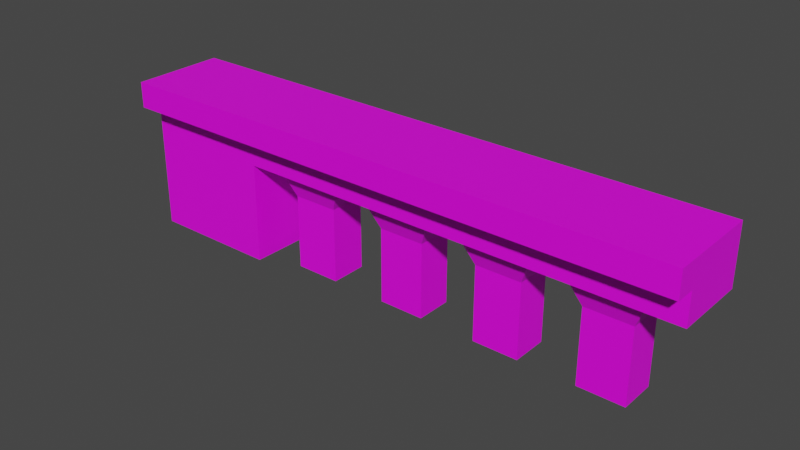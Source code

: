 # Source: Hunterian_RoofDecoration.blend  (saved by Blender 2.93.21; exported with 4.5.12 LTS)
import bpy
from mathutils import Matrix  # noqa: F401  (used for matrix-valued properties, if any)

bpy.ops.wm.read_factory_settings(use_empty=True)
scene = bpy.context.scene
scene.name = 'Scene'

# ---- collections
col_collection = bpy.data.collections.new('Collection'); scene.collection.children.link(col_collection)

# ---- images (referenced by path relative to the original .blend; pixels are not part of the script)
import os
ASSET_DIR = os.environ.get("B2B_ASSET_DIR", "")  # directory of the original .blend (textures are referenced by path, not embedded)
HERE = os.path.dirname(os.path.abspath(__file__))  # packed textures are extracted next to this script under _unpacked/

def load_image(name, relpath, width, height, colorspace="sRGB"):
    """Load a texture the original file referenced (path relative to the .blend, or extracted next to this script)."""
    p = next((c for c in (os.path.join(HERE, relpath), os.path.join(ASSET_DIR, relpath)) if relpath and os.path.exists(c)), "")
    if p:
        img = bpy.data.images.load(p, check_existing=True)
        img.name = name
    else:  # same state as the original file: an image datablock whose file is absent (Cycles renders it pink)
        img = bpy.data.images.new(name, width, height)
        img.source = "FILE"
        img.filepath = "//" + (relpath or name)
    img.colorspace_settings.name = colorspace
    return img
img_museum_texture_psd_001 = load_image('Museum_Texture.psd.001', 'Museum_Texture.psd', 1024, 1024, 'sRGB')

# ---- materials (node trees are filled in below, after node groups)
mat_material_001 = bpy.data.materials.new('Material.001')
mat_material_001.use_transparent_shadow = False

# ---- material node trees
mat_material_001.use_nodes = True; mat_material_001.node_tree.nodes.clear()
_N = mat_material_001.node_tree.nodes; _L = mat_material_001.node_tree.links
n0 = _N.new('ShaderNodeBsdfPrincipled'); n0.name = 'Principled BSDF'; n0.location = (10, 300)
n0.distribution = 'GGX'
n0.subsurface_method = 'BURLEY'
n0.inputs[3].default_value = 1.45
n0.inputs[27].default_value = (0.0, 0.0, 0.0, 1.0)
n0.inputs[28].default_value = 1.0
n1 = _N.new('ShaderNodeOutputMaterial'); n1.name = 'Material Output'; n1.location = (300, 300)
n2 = _N.new('ShaderNodeTexImage'); n2.name = 'Image Texture'; n2.location = (-280, 275)
n2.image = img_museum_texture_psd_001
_L.new(n0.outputs[0], n1.inputs[0])
_L.new(n2.outputs[0], n0.inputs[0])
n1.is_active_output = True

# ---- world
world_world = bpy.data.worlds.new('World'); scene.world = world_world
world_world.use_nodes = True; world_world.node_tree.nodes.clear()
_N = world_world.node_tree.nodes; _L = world_world.node_tree.links
n0 = _N.new('ShaderNodeOutputWorld'); n0.name = 'World Output'; n0.location = (300, 300)
n1 = _N.new('ShaderNodeBackground'); n1.name = 'Background'; n1.location = (10, 300)
n1.inputs[0].default_value = (0.05088, 0.05088, 0.05088, 1.0)
_L.new(n1.outputs[0], n0.inputs[0])
n0.is_active_output = True
world_world.color = (0.05088, 0.05088, 0.05088)
world_world.use_sun_shadow = False
world_world.sun_shadow_jitter_overblur = 0.0

# ---- meshes
me_plane = bpy.data.meshes.new('Plane')
me_plane.from_pydata([(-2.204, 0.2357, 0.8459), (1.436, 0.2357, 0.8459), (1.436, -0.2322, 0.8445), (-2.204, -0.2322, 0.8445), (1.436, -0.2322, 0.6437), (-2.204, -0.2322, 0.6437), (-2.204, 0.2357, 0.6416), (1.436, 0.2357, 0.6416), (1.436, 0.2357, 1.011), (-2.204, 0.2357, 1.011), (1.436, -0.2322, 1.009), (-2.204, -0.2322, 1.009), (1.436, -0.3581, 0.8445), (-2.204, -0.3581, 0.8445), (1.436, -0.3581, 1.009), (-2.204, -0.3581, 1.009), (-1.131, -0.1169, -0.001039), (-1.131, -0.1169, 0.4746), (-1.131, 0.1169, -0.001039), (-1.131, 0.1169, 0.4746), (-0.8386, -0.1169, -0.001039), (-0.8386, -0.1169, 0.4746), (-0.8386, 0.1169, -0.001039), (-0.8386, 0.1169, 0.4746), (-1.212, -0.182, 0.6577), (-1.212, 0.182, 0.6577), (-0.7572, 0.182, 0.6577), (-0.7572, -0.182, 0.6577), (-0.4758, -0.1169, -0.001039), (-0.4758, -0.1169, 0.4746), (-0.4758, 0.1169, -0.001039), (-0.4758, 0.1169, 0.4746), (-0.1833, -0.1169, -0.001039), (-0.1833, -0.1169, 0.4746), (-0.1833, 0.1169, -0.001039), (-0.1833, 0.1169, 0.4746), (-0.5572, -0.182, 0.6577), (-0.5572, 0.182, 0.6577), (-0.1019, 0.182, 0.6577), (-0.1019, -0.182, 0.6577), (0.1795, -0.1169, -0.001039), (0.1795, -0.1169, 0.4746), (0.1795, 0.1169, -0.001039), (0.1795, 0.1169, 0.4746), (0.472, -0.1169, -0.001039), (0.472, -0.1169, 0.4746), (0.472, 0.1169, -0.001039), (0.472, 0.1169, 0.4746), (0.09814, -0.182, 0.6577), (0.09814, 0.182, 0.6577), (0.5534, 0.182, 0.6577), (0.5534, -0.182, 0.6577), (0.8349, -0.1169, -0.001039), (0.8349, -0.1169, 0.4746), (0.8349, 0.1169, -0.001039), (0.8349, 0.1169, 0.4746), (1.127, -0.1169, -0.001039), (1.127, -0.1169, 0.4746), (1.127, 0.1169, -0.001039), (1.127, 0.1169, 0.4746), (0.7535, -0.182, 0.6577), (0.7535, 0.182, 0.6577), (1.209, 0.182, 0.6577), (1.209, -0.182, 0.6577), (-1.369, 0.2357, 0.8459), (-1.369, -0.2322, 0.8445), (-1.369, -0.2322, 0.6437), (-1.369, 0.2357, 0.6416), (-1.369, 0.2357, 1.011), (-1.369, -0.2322, 1.009), (-1.369, -0.3581, 0.8445), (-1.369, -0.3581, 1.009), (-1.369, 0.2329, 0.005755), (-2.204, 0.2329, 0.005755), (-2.204, -0.235, 0.00784), (-1.369, -0.235, 0.00784)], [], [(65, 66, 4, 2), (2, 1, 8, 10), (64, 1, 7, 67), (66, 67, 7, 4), (68, 9, 11, 69), (64, 0, 9, 68), (0, 3, 11, 9), (11, 3, 13, 15), (70, 12, 14, 71), (2, 10, 14, 12), (69, 11, 15, 71), (65, 2, 12, 70), (16, 17, 19, 18), (18, 19, 23, 22), (22, 23, 21, 20), (20, 21, 17, 16), (18, 22, 20, 16), (19, 17, 24, 25), (26, 25, 24, 27), (17, 21, 27, 24), (23, 19, 25, 26), (21, 23, 26, 27), (28, 29, 31, 30), (30, 31, 35, 34), (34, 35, 33, 32), (32, 33, 29, 28), (30, 34, 32, 28), (31, 29, 36, 37), (38, 37, 36, 39), (29, 33, 39, 36), (35, 31, 37, 38), (33, 35, 38, 39), (40, 41, 43, 42), (42, 43, 47, 46), (46, 47, 45, 44), (44, 45, 41, 40), (42, 46, 44, 40), (43, 41, 48, 49), (50, 49, 48, 51), (41, 45, 51, 48), (47, 43, 49, 50), (45, 47, 50, 51), (52, 53, 55, 54), (54, 55, 59, 58), (58, 59, 57, 56), (56, 57, 53, 52), (54, 58, 56, 52), (55, 53, 60, 61), (62, 61, 60, 63), (53, 57, 63, 60), (59, 55, 61, 62), (57, 59, 62, 63), (3, 0, 6, 5), (4, 7, 1, 2), (3, 65, 70, 13), (10, 69, 71, 14), (13, 70, 71, 15), (1, 64, 68, 8), (8, 68, 69, 10), (5, 6, 73, 74), (0, 64, 67, 6), (3, 5, 66, 65), (74, 73, 72, 75), (66, 5, 74, 75), (67, 66, 75, 72), (6, 67, 72, 73)])
_uv = me_plane.uv_layers.new(name='UVMap')
_uv.uv.foreach_set('vector', [0.07294, 0.9787, 0.07294, 0.9787, 0.07294, 0.9788, 0.07294, 0.9788, 0.0725, 0.9662, 0.0725, 0.9662, 0.0725, 0.9662, 0.0725, 0.9662, 0.07333, 0.9787, 0.07333, 0.9787, 0.07333, 0.9787, 0.07333, 0.9787, 0.07294, 0.9299, 0.07333, 0.9299, 0.07333, 0.9299, 0.07294, 0.9299, 0.07333, 0.9787, 0.07333, 0.9787, 0.07333, 0.9787, 0.07333, 0.9787, 0.07333, 0.9787, 0.07333, 0.9787, 0.07333, 0.9787, 0.07333, 0.9787, 0.0725, 0.9662, 0.0725, 0.9662, 0.0725, 0.9662, 0.0725, 0.9662, 0.0725, 0.9662, 0.0725, 0.9662, 0.0725, 0.9662, 0.0725, 0.9662, 0.07294, 0.9787, 0.07294, 0.9788, 0.07294, 0.9788, 0.07314, 0.9787, 0.0725, 0.9662, 0.0725, 0.9662, 0.0725, 0.9662, 0.0725, 0.9662, 0.07333, 0.9787, 0.07333, 0.9787, 0.07333, 0.9787, 0.07314, 0.9787, 0.07294, 0.9299, 0.07294, 0.9299, 0.07294, 0.9299, 0.07294, 0.9299, 0.07732, 0.9662, 0.08054, 0.9662, 0.08054, 0.9694, 0.07732, 0.9694, 0.07732, 0.9694, 0.08054, 0.9694, 0.08054, 0.9727, 0.07732, 0.9727, 0.07732, 0.9727, 0.08054, 0.9727, 0.08054, 0.9759, 0.07732, 0.9759, 0.07732, 0.9759, 0.08054, 0.9759, 0.08054, 0.9791, 0.07732, 0.9791, 0.07411, 0.9727, 0.07732, 0.9727, 0.07732, 0.9759, 0.07411, 0.9759, 0.08054, 0.9694, 0.08054, 0.9662, 0.08054, 0.9662, 0.08054, 0.9694, 0.08054, 0.9727, 0.08375, 0.9727, 0.08375, 0.9759, 0.08054, 0.9759, 0.08054, 0.9791, 0.08054, 0.9759, 0.08054, 0.9759, 0.08054, 0.9791, 0.08054, 0.9727, 0.08054, 0.9694, 0.08054, 0.9694, 0.08054, 0.9727, 0.08054, 0.9759, 0.08054, 0.9727, 0.08054, 0.9727, 0.08054, 0.9759, 0.07732, 0.9662, 0.08054, 0.9662, 0.08054, 0.9694, 0.07732, 0.9694, 0.07732, 0.9694, 0.08054, 0.9694, 0.08054, 0.9727, 0.07732, 0.9727, 0.07732, 0.9727, 0.08054, 0.9727, 0.08054, 0.9759, 0.07732, 0.9759, 0.07732, 0.9759, 0.08054, 0.9759, 0.08054, 0.9791, 0.07732, 0.9791, 0.07411, 0.9727, 0.07732, 0.9727, 0.07732, 0.9759, 0.07411, 0.9759, 0.08054, 0.9694, 0.08054, 0.9662, 0.08054, 0.9662, 0.08054, 0.9694, 0.08054, 0.9727, 0.08375, 0.9727, 0.08375, 0.9759, 0.08054, 0.9759, 0.08054, 0.9791, 0.08054, 0.9759, 0.08054, 0.9759, 0.08054, 0.9791, 0.08054, 0.9727, 0.08054, 0.9694, 0.08054, 0.9694, 0.08054, 0.9727, 0.08054, 0.9759, 0.08054, 0.9727, 0.08054, 0.9727, 0.08054, 0.9759, 0.07732, 0.9662, 0.08054, 0.9662, 0.08054, 0.9694, 0.07732, 0.9694, 0.07732, 0.9694, 0.08054, 0.9694, 0.08054, 0.9727, 0.07732, 0.9727, 0.07732, 0.9727, 0.08054, 0.9727, 0.08054, 0.9759, 0.07732, 0.9759, 0.07732, 0.9759, 0.08054, 0.9759, 0.08054, 0.9791, 0.07732, 0.9791, 0.07411, 0.9727, 0.07732, 0.9727, 0.07732, 0.9759, 0.07411, 0.9759, 0.08054, 0.9694, 0.08054, 0.9662, 0.08054, 0.9662, 0.08054, 0.9694, 0.08054, 0.9727, 0.08375, 0.9727, 0.08375, 0.9759, 0.08054, 0.9759, 0.08054, 0.9791, 0.08054, 0.9759, 0.08054, 0.9759, 0.08054, 0.9791, 0.08054, 0.9727, 0.08054, 0.9694, 0.08054, 0.9694, 0.08054, 0.9727, 0.08054, 0.9759, 0.08054, 0.9727, 0.08054, 0.9727, 0.08054, 0.9759, 0.07732, 0.9662, 0.08054, 0.9662, 0.08054, 0.9694, 0.07732, 0.9694, 0.07732, 0.9694, 0.08054, 0.9694, 0.08054, 0.9727, 0.07732, 0.9727, 0.07732, 0.9727, 0.08054, 0.9727, 0.08054, 0.9759, 0.07732, 0.9759, 0.07732, 0.9759, 0.08054, 0.9759, 0.08054, 0.9791, 0.07732, 0.9791, 0.07411, 0.9727, 0.07732, 0.9727, 0.07732, 0.9759, 0.07411, 0.9759, 0.08054, 0.9694, 0.08054, 0.9662, 0.08054, 0.9662, 0.08054, 0.9694, 0.08054, 0.9727, 0.08375, 0.9727, 0.08375, 0.9759, 0.08054, 0.9759, 0.08054, 0.9791, 0.08054, 0.9759, 0.08054, 0.9759, 0.08054, 0.9791, 0.08054, 0.9727, 0.08054, 0.9694, 0.08054, 0.9694, 0.08054, 0.9727, 0.08054, 0.9759, 0.08054, 0.9727, 0.08054, 0.9727, 0.08054, 0.9759, 0.0725, 0.9662, 0.0725, 0.9662, 0.07333, 0.9787, 0.07294, 0.9787, 0.07294, 0.9788, 0.07333, 0.9787, 0.07333, 0.9787, 0.0725, 0.9662, 0.07294, 0.9299, 0.07294, 0.9299, 0.07294, 0.9299, 0.07294, 0.9299, 0.07333, 0.9787, 0.07333, 0.9787, 0.07314, 0.9787, 0.07333, 0.9787, 0.07294, 0.9787, 0.07294, 0.9787, 0.07314, 0.9787, 0.07294, 0.9787, 0.07333, 0.9787, 0.07333, 0.9787, 0.07333, 0.9787, 0.07333, 0.9787, 0.07333, 0.9787, 0.07333, 0.9787, 0.07333, 0.9787, 0.07333, 0.9787, 0.07294, 0.9787, 0.07333, 0.9787, 0.07333, 0.9787, 0.07294, 0.9787, 0.07333, 0.9787, 0.07333, 0.9787, 0.07333, 0.9787, 0.07333, 0.9787, 0.07294, 0.9787, 0.07294, 0.9787, 0.07294, 0.9787, 0.07294, 0.9787, 0.07294, 0.9299, 0.07333, 0.9299, 0.07333, 0.9299, 0.07294, 0.9299, 0.07294, 0.9787, 0.07294, 0.9787, 0.07294, 0.9787, 0.07294, 0.9787, 0.07333, 0.9299, 0.07294, 0.9299, 0.07294, 0.9299, 0.07333, 0.9299, 0.07333, 0.9787, 0.07333, 0.9787, 0.07333, 0.9787, 0.07333, 0.9787])
me_plane.materials.append(mat_material_001)
me_plane.use_remesh_fix_poles = True
me_plane.use_remesh_preserve_attributes = False
me_plane.update()

# ---- objects
ob_plane = bpy.data.objects.new('Plane', me_plane)

# ---- transforms, parenting, visibility, modifiers, constraints
ob_plane.location = (0.0, 0.0, 0.0)

# ---- collection membership
col_collection.objects.link(ob_plane)

# ---- scene / render settings (as saved in the file)
scene.frame_start = 1; scene.frame_end = 250; scene.frame_set(31)
scene.render.engine = 'BLENDER_EEVEE_NEXT'
scene.cycles.use_denoising = False
scene.cycles.samples = 128
scene.cycles.sampling_pattern = 'TABULATED_SOBOL'
scene.cycles.use_adaptive_sampling = False
scene.cycles.use_light_tree = False
scene.view_settings.view_transform = 'Filmic'
bpy.context.view_layer.update()

# ---- added for rendering (the .blend has no active camera and no usable light): camera, sun
cam_auto = bpy.data.cameras.new('AutoCamera')
cam_auto.lens = 50.0
cam_auto.sensor_width = 36.0
cam_auto.clip_end = 1000.0
ob_auto_camera = bpy.data.objects.new('AutoCamera', cam_auto)
scene.collection.objects.link(ob_auto_camera)
ob_auto_camera.location = (3.15462, -4.3074, 3.33562)
ob_auto_camera.rotation_euler = (1.09748, -7.21219e-08, 0.694738)
scene.camera = ob_auto_camera
light_auto_sun = bpy.data.lights.new('AutoSun', 'SUN')
light_auto_sun.energy = 3.0
light_auto_sun.angle = 0.0523599
ob_auto_sun = bpy.data.objects.new('AutoSun', light_auto_sun)
scene.collection.objects.link(ob_auto_sun)
ob_auto_sun.rotation_euler = (0.872665, 0.174533, 0.523599)
bpy.context.view_layer.update()
